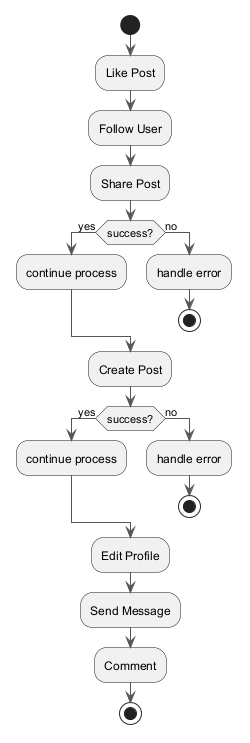

The diagram above was rendered by PlantUML. Its source (embedded in the PNG):
@startuml
skinparam backgroundColor #FFFFFF
skinparam classBackgroundColor #F3E5F5
skinparam classBorderColor #6A1B9A
skinparam ArrowColor #555555
start
:Like Post;
:Follow User;
:Share Post;
if (success?) then (yes)
:continue process;
else (no)
:handle error;
stop
endif
:Create Post;
if (success?) then (yes)
:continue process;
else (no)
:handle error;
stop
endif
:Edit Profile;
:Send Message;
:Comment;
stop
@enduml